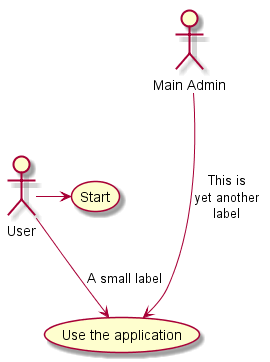

The diagram above was rendered by PlantUML. Its source (embedded in the PNG):
@startuml uc.4_example
User -> (Start) 
User --> (Use the application) : A small label

:Main Admin: ---> (Use the application) : This is\nyet another\nlabel
@enduml